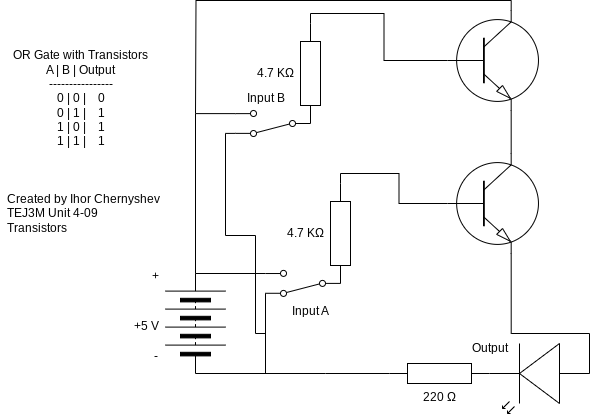

The diagram above was exported from draw.io. Its source (the exported page's mxGraphModel, read from the mxfile embedded in the PNG):
<mxGraphModel dx="1913" dy="1943" grid="1" gridSize="10" guides="1" tooltips="1" connect="1" arrows="1" fold="1" page="1" pageScale="1" pageWidth="827" pageHeight="1169" math="0" shadow="0">
  <root>
    <mxCell id="0" />
    <mxCell id="1" parent="0" />
    <mxCell id="3" value="220 Ω" style="pointerEvents=1;verticalLabelPosition=bottom;shadow=0;dashed=0;align=center;html=1;verticalAlign=top;shape=mxgraph.electrical.resistors.resistor_1;" parent="1" vertex="1">
      <mxGeometry x="314" y="170" width="100" height="20" as="geometry" />
    </mxCell>
    <mxCell id="5" style="edgeStyle=none;html=1;exitX=1;exitY=0.5;exitDx=0;exitDy=0;rounded=0;curved=0;strokeColor=default;endArrow=none;endFill=0;" parent="1" edge="1">
      <mxGeometry relative="1" as="geometry">
        <mxPoint x="120" y="80" as="sourcePoint" />
        <mxPoint x="190" y="80" as="targetPoint" />
      </mxGeometry>
    </mxCell>
    <mxCell id="6" style="edgeStyle=none;html=1;exitDx=0;exitDy=0;entryX=0;entryY=0.5;entryDx=0;entryDy=0;entryPerimeter=0;endArrow=none;endFill=0;" parent="1" target="3" edge="1">
      <mxGeometry relative="1" as="geometry">
        <mxPoint x="250" y="180" as="sourcePoint" />
      </mxGeometry>
    </mxCell>
    <mxCell id="8" value="" style="pointerEvents=1;verticalLabelPosition=bottom;shadow=0;dashed=0;align=center;html=1;verticalAlign=top;shape=mxgraph.electrical.miscellaneous.batteryStack;rotation=-90;" parent="1" vertex="1">
      <mxGeometry x="70" y="100" width="100" height="60" as="geometry" />
    </mxCell>
    <mxCell id="9" value="+5 V" style="text;html=1;align=center;verticalAlign=middle;resizable=0;points=[];autosize=1;strokeColor=none;fillColor=none;" parent="1" vertex="1">
      <mxGeometry x="46" y="118" width="50" height="30" as="geometry" />
    </mxCell>
    <mxCell id="10" value="Created by Ihor Chernyshev&lt;div&gt;TEJ3M Unit 4-09&lt;/div&gt;&lt;div&gt;Transistors&lt;/div&gt;" style="text;html=1;align=left;verticalAlign=middle;resizable=0;points=[];autosize=1;strokeColor=none;fillColor=none;" parent="1" vertex="1">
      <mxGeometry x="-70" y="-10" width="180" height="60" as="geometry" />
    </mxCell>
    <mxCell id="13" style="edgeStyle=none;html=1;exitDx=0;exitDy=0;exitPerimeter=0;endArrow=none;endFill=0;" parent="1" edge="1">
      <mxGeometry relative="1" as="geometry">
        <mxPoint x="280" y="80" as="targetPoint" />
        <mxPoint x="280" y="80" as="sourcePoint" />
      </mxGeometry>
    </mxCell>
    <mxCell id="14" value="+" style="text;html=1;align=center;verticalAlign=middle;resizable=0;points=[];autosize=1;strokeColor=none;fillColor=none;" parent="1" vertex="1">
      <mxGeometry x="65" y="68" width="30" height="30" as="geometry" />
    </mxCell>
    <mxCell id="15" value="-" style="text;html=1;align=center;verticalAlign=middle;resizable=0;points=[];autosize=1;strokeColor=none;fillColor=none;" parent="1" vertex="1">
      <mxGeometry x="65" y="148" width="30" height="30" as="geometry" />
    </mxCell>
    <mxCell id="16" value="Output" style="text;html=1;align=center;verticalAlign=middle;resizable=0;points=[];autosize=1;strokeColor=none;fillColor=none;" parent="1" vertex="1">
      <mxGeometry x="384" y="140" width="60" height="30" as="geometry" />
    </mxCell>
    <mxCell id="17" value="&lt;div&gt;&lt;font color=&quot;#000000&quot;&gt;OR Gate with Transistors&lt;/font&gt;&lt;/div&gt;&lt;div&gt;&lt;font color=&quot;#000000&quot;&gt;A | B | Output&lt;/font&gt;&lt;/div&gt;&lt;div&gt;&lt;font color=&quot;#000000&quot;&gt;----------------&lt;/font&gt;&lt;/div&gt;&lt;div&gt;&lt;font color=&quot;#000000&quot;&gt;0 | 0 |&amp;nbsp; &amp;nbsp; 0&lt;/font&gt;&lt;/div&gt;&lt;div&gt;&lt;font color=&quot;#000000&quot;&gt;0 | 1 |&amp;nbsp; &amp;nbsp; 1&lt;/font&gt;&lt;/div&gt;&lt;div&gt;&lt;font color=&quot;#000000&quot;&gt;1 | 0 |&amp;nbsp; &amp;nbsp; 1&lt;/font&gt;&lt;/div&gt;&lt;div&gt;&lt;font color=&quot;#000000&quot;&gt;1 | 1 |&amp;nbsp; &amp;nbsp; 1&lt;/font&gt;&lt;/div&gt;" style="text;html=1;align=center;verticalAlign=middle;resizable=0;points=[];autosize=1;strokeColor=none;fillColor=none;" parent="1" vertex="1">
      <mxGeometry x="-75" y="-150" width="160" height="110" as="geometry" />
    </mxCell>
    <mxCell id="25" value="" style="edgeStyle=none;html=1;exitX=0;exitY=0.5;exitDx=0;exitDy=0;entryDx=0;entryDy=0;entryPerimeter=0;endArrow=none;endFill=0;" parent="1" edge="1">
      <mxGeometry relative="1" as="geometry">
        <mxPoint x="120" y="180" as="sourcePoint" />
        <mxPoint x="250" y="180" as="targetPoint" />
      </mxGeometry>
    </mxCell>
    <mxCell id="27" value="Input A" style="text;html=1;align=center;verticalAlign=middle;resizable=0;points=[];autosize=1;strokeColor=none;fillColor=none;" parent="1" vertex="1">
      <mxGeometry x="205" y="102.9" width="60" height="30" as="geometry" />
    </mxCell>
    <mxCell id="29" style="edgeStyle=none;html=1;exitX=1;exitY=0.12;exitDx=0;exitDy=0;endArrow=none;endFill=0;" parent="1" source="28" edge="1">
      <mxGeometry relative="1" as="geometry">
        <mxPoint x="190.00000000000006" y="180" as="targetPoint" />
      </mxGeometry>
    </mxCell>
    <mxCell id="28" value="" style="html=1;shape=mxgraph.electrical.electro-mechanical.twoWaySwitch;aspect=fixed;elSwitchState=2;rotation=-180;" parent="1" vertex="1">
      <mxGeometry x="190" y="76.9" width="75" height="26" as="geometry" />
    </mxCell>
    <mxCell id="34" style="edgeStyle=orthogonalEdgeStyle;html=1;entryX=1;entryY=0.5;entryDx=0;entryDy=0;rounded=0;endArrow=none;endFill=0;exitX=1;exitY=0.88;exitDx=0;exitDy=0;" parent="1" source="42" target="8" edge="1">
      <mxGeometry relative="1" as="geometry">
        <mxPoint x="120" y="-80" as="sourcePoint" />
        <Array as="points">
          <mxPoint x="120" y="-80" />
        </Array>
      </mxGeometry>
    </mxCell>
    <mxCell id="41" style="edgeStyle=orthogonalEdgeStyle;html=1;exitX=0.7;exitY=1;exitDx=0;exitDy=0;exitPerimeter=0;rounded=0;curved=0;endArrow=none;endFill=0;entryX=0;entryY=0.57;entryDx=0;entryDy=0;entryPerimeter=0;" parent="1" source="31" target="11" edge="1">
      <mxGeometry relative="1" as="geometry">
        <mxPoint x="340" y="160" as="targetPoint" />
        <Array as="points">
          <mxPoint x="436" y="140" />
          <mxPoint x="514" y="140" />
        </Array>
      </mxGeometry>
    </mxCell>
    <mxCell id="31" value="" style="verticalLabelPosition=bottom;shadow=0;dashed=0;align=center;html=1;verticalAlign=top;shape=mxgraph.electrical.transistors.npn_transistor_1;" parent="1" vertex="1">
      <mxGeometry x="370" y="-39.99999999999999" width="95" height="100" as="geometry" />
    </mxCell>
    <mxCell id="33" style="edgeStyle=orthogonalEdgeStyle;html=1;exitX=0;exitY=0.5;exitDx=0;exitDy=0;entryX=0;entryY=0.5;entryDx=0;entryDy=0;entryPerimeter=0;endArrow=none;endFill=0;rounded=0;curved=0;" parent="1" source="36" target="31" edge="1">
      <mxGeometry relative="1" as="geometry" />
    </mxCell>
    <mxCell id="11" value="" style="verticalLabelPosition=bottom;shadow=0;dashed=0;align=center;html=1;verticalAlign=top;shape=mxgraph.electrical.opto_electronics.led_2;pointerEvents=1;rotation=-180;" parent="1" vertex="1">
      <mxGeometry x="414" y="150" width="100" height="70" as="geometry" />
    </mxCell>
    <mxCell id="36" value="" style="pointerEvents=1;verticalLabelPosition=bottom;shadow=0;dashed=0;align=center;html=1;verticalAlign=top;shape=mxgraph.electrical.resistors.resistor_1;rotation=90;" parent="1" vertex="1">
      <mxGeometry x="215" y="30" width="100" height="20" as="geometry" />
    </mxCell>
    <mxCell id="39" value="&lt;span style=&quot;color: rgb(0, 0, 0);&quot;&gt;&amp;nbsp;4.7 KΩ&lt;/span&gt;" style="text;html=1;align=center;verticalAlign=middle;resizable=0;points=[];autosize=1;strokeColor=none;fillColor=none;" parent="1" vertex="1">
      <mxGeometry x="197.5" y="25" width="60" height="30" as="geometry" />
    </mxCell>
    <mxCell id="43" style="edgeStyle=orthogonalEdgeStyle;html=1;exitX=1;exitY=0.12;exitDx=0;exitDy=0;endArrow=none;endFill=0;rounded=0;curved=0;" parent="1" source="42" edge="1">
      <mxGeometry relative="1" as="geometry">
        <mxPoint x="190" y="140" as="targetPoint" />
        <Array as="points">
          <mxPoint x="150" y="-60" />
          <mxPoint x="150" y="42" />
          <mxPoint x="180" y="42" />
          <mxPoint x="180" y="140" />
        </Array>
      </mxGeometry>
    </mxCell>
    <mxCell id="42" value="" style="html=1;shape=mxgraph.electrical.electro-mechanical.twoWaySwitch;aspect=fixed;elSwitchState=2;rotation=-180;" parent="1" vertex="1">
      <mxGeometry x="160" y="-83" width="75" height="26" as="geometry" />
    </mxCell>
    <mxCell id="44" value="Input B" style="text;html=1;align=center;verticalAlign=middle;resizable=0;points=[];autosize=1;strokeColor=none;fillColor=none;" parent="1" vertex="1">
      <mxGeometry x="160" y="-110" width="60" height="30" as="geometry" />
    </mxCell>
    <mxCell id="50" style="edgeStyle=orthogonalEdgeStyle;html=1;exitX=0.7;exitY=0;exitDx=0;exitDy=0;exitPerimeter=0;endArrow=none;endFill=0;rounded=0;curved=0;" parent="1" source="45" edge="1">
      <mxGeometry relative="1" as="geometry">
        <mxPoint x="120.00000000000023" y="-80.00000000000023" as="targetPoint" />
      </mxGeometry>
    </mxCell>
    <mxCell id="45" value="" style="verticalLabelPosition=bottom;shadow=0;dashed=0;align=center;html=1;verticalAlign=top;shape=mxgraph.electrical.transistors.npn_transistor_1;" parent="1" vertex="1">
      <mxGeometry x="370" y="-183" width="95" height="100" as="geometry" />
    </mxCell>
    <mxCell id="46" value="" style="pointerEvents=1;verticalLabelPosition=bottom;shadow=0;dashed=0;align=center;html=1;verticalAlign=top;shape=mxgraph.electrical.resistors.resistor_1;rotation=90;" parent="1" vertex="1">
      <mxGeometry x="185" y="-130" width="100" height="20" as="geometry" />
    </mxCell>
    <mxCell id="47" style="edgeStyle=orthogonalEdgeStyle;html=1;exitX=0;exitY=0.5;exitDx=0;exitDy=0;exitPerimeter=0;entryX=0;entryY=0.5;entryDx=0;entryDy=0;entryPerimeter=0;rounded=0;curved=0;endArrow=none;endFill=0;" parent="1" source="46" target="45" edge="1">
      <mxGeometry relative="1" as="geometry" />
    </mxCell>
    <mxCell id="48" style="edgeStyle=none;html=1;exitX=0.7;exitY=1;exitDx=0;exitDy=0;exitPerimeter=0;entryX=0.7;entryY=0;entryDx=0;entryDy=0;entryPerimeter=0;rounded=0;curved=0;endArrow=none;endFill=0;" parent="1" source="45" target="31" edge="1">
      <mxGeometry relative="1" as="geometry" />
    </mxCell>
    <mxCell id="49" value="&lt;span style=&quot;color: rgb(0, 0, 0);&quot;&gt;&amp;nbsp;4.7 KΩ&lt;/span&gt;" style="text;html=1;align=center;verticalAlign=middle;resizable=0;points=[];autosize=1;strokeColor=none;fillColor=none;" parent="1" vertex="1">
      <mxGeometry x="167.5" y="-135" width="60" height="30" as="geometry" />
    </mxCell>
  </root>
</mxGraphModel>